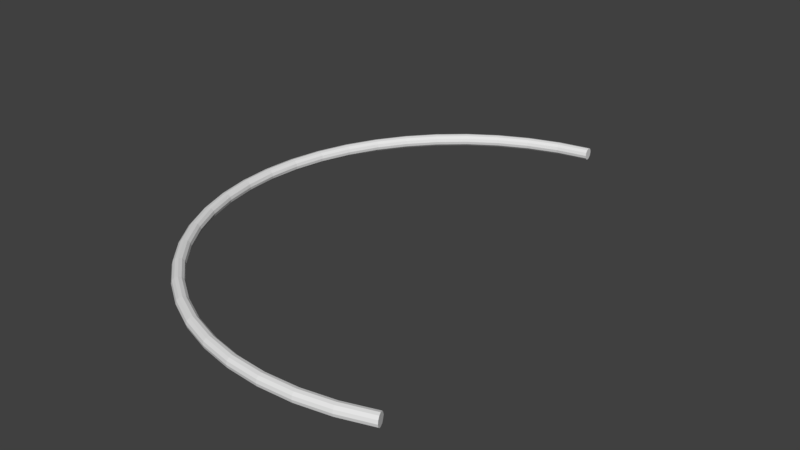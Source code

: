 # Source: 1.blend  (saved by Blender 2.79.0; exported with 4.5.12 LTS)
import bpy
from mathutils import Matrix  # noqa: F401  (used for matrix-valued properties, if any)

bpy.ops.wm.read_factory_settings(use_empty=True)
scene = bpy.context.scene
scene.name = 'Scene'

# ---- collections
col_collection_1 = bpy.data.collections.new('Collection 1'); scene.collection.children.link(col_collection_1)

# ---- world
world_world = bpy.data.worlds.new('World'); scene.world = world_world
world_world.color = (0.05088, 0.05088, 0.05088)
world_world.use_sun_shadow = False
world_world.sun_shadow_jitter_overblur = 0.0
world_world.cycles.sampling_method = 'MANUAL'

# ---- meshes
me_torus = bpy.data.meshes.new('Torus')
me_torus.from_pydata([(-2.367, 7.895, -3.007), (-2.363, 7.862, -2.882), (-2.351, 7.771, -2.79), (-2.334, 7.647, -2.757), (-2.318, 7.524, -2.79), (-2.306, 7.433, -2.882), (-2.302, 7.4, -3.007), (-2.306, 7.433, -3.132), (-2.318, 7.524, -3.223), (-2.334, 7.647, -3.257), (-2.351, 7.771, -3.223), (-2.363, 7.862, -3.132), (-3.728, 7.625, -3.007), (-3.72, 7.592, -2.882), (-3.696, 7.504, -2.79), (-3.663, 7.383, -2.757), (-3.631, 7.262, -2.79), (-3.607, 7.174, -2.882), (-3.599, 7.142, -3.007), (-3.607, 7.174, -3.132), (-3.631, 7.262, -3.223), (-3.663, 7.383, -3.257), (-3.696, 7.504, -3.223), (-3.72, 7.592, -3.132), (-5.042, 7.178, -3.007), (-5.03, 7.148, -2.882), (-4.995, 7.063, -2.79), (-4.947, 6.947, -2.757), (-4.899, 6.832, -2.79), (-4.864, 6.747, -2.882), (-4.851, 6.717, -3.007), (-4.864, 6.747, -3.132), (-4.899, 6.832, -3.223), (-4.947, 6.947, -3.257), (-4.995, 7.063, -3.223), (-5.03, 7.148, -3.132), (-6.287, 6.565, -3.007), (-6.27, 6.536, -2.882), (-6.225, 6.456, -2.79), (-6.162, 6.348, -2.757), (-6.1, 6.24, -2.79), (-6.054, 6.161, -2.882), (-6.037, 6.132, -3.007), (-6.054, 6.161, -3.132), (-6.1, 6.24, -3.223), (-6.162, 6.348, -3.257), (-6.225, 6.456, -3.223), (-6.27, 6.536, -3.132), (-7.441, 5.794, -3.007), (-7.421, 5.767, -2.882), (-7.365, 5.694, -2.79), (-7.289, 5.595, -2.757), (-7.213, 5.496, -2.79), (-7.157, 5.423, -2.882), (-7.137, 5.397, -3.007), (-7.157, 5.423, -3.132), (-7.213, 5.496, -3.223), (-7.289, 5.595, -3.257), (-7.365, 5.694, -3.223), (-7.421, 5.767, -3.132), (-8.485, 4.879, -3.007), (-8.461, 4.855, -2.882), (-8.396, 4.79, -2.79), (-8.308, 4.702, -2.757), (-8.219, 4.613, -2.79), (-8.155, 4.549, -2.882), (-8.131, 4.525, -3.007), (-8.155, 4.549, -3.132), (-8.219, 4.613, -3.223), (-8.308, 4.702, -3.257), (-8.396, 4.79, -3.223), (-8.461, 4.855, -3.132), (-9.4, 3.835, -3.007), (-9.373, 3.815, -2.882), (-9.3, 3.759, -2.79), (-9.201, 3.683, -2.757), (-9.102, 3.607, -2.79), (-9.029, 3.551, -2.882), (-9.003, 3.531, -3.007), (-9.029, 3.551, -3.132), (-9.102, 3.607, -3.223), (-9.201, 3.683, -3.257), (-9.3, 3.759, -3.223), (-9.373, 3.815, -3.132), (-10.17, 2.681, -3.007), (-10.14, 2.664, -2.882), (-10.06, 2.619, -2.79), (-9.954, 2.556, -2.757), (-9.846, 2.494, -2.79), (-9.767, 2.448, -2.882), (-9.738, 2.431, -3.007), (-9.767, 2.448, -3.132), (-9.846, 2.494, -3.223), (-9.954, 2.556, -3.257), (-10.06, 2.619, -3.223), (-10.14, 2.664, -3.132), (-10.78, 1.436, -3.007), (-10.75, 1.424, -2.882), (-10.67, 1.389, -2.79), (-10.55, 1.341, -2.757), (-10.44, 1.293, -2.79), (-10.35, 1.258, -2.882), (-10.32, 1.245, -3.007), (-10.35, 1.258, -3.132), (-10.44, 1.293, -3.223), (-10.55, 1.341, -3.257), (-10.67, 1.389, -3.223), (-10.75, 1.424, -3.132), (-11.23, 0.1222, -3.007), (-11.2, 0.1135, -2.882), (-11.11, 0.08982, -2.79), (-10.99, 0.05747, -2.757), (-10.87, 0.02511, -2.79), (-10.78, 0.001431, -2.882), (-10.75, -0.007238, -3.007), (-10.78, 0.001431, -3.132), (-10.87, 0.02511, -3.223), (-10.99, 0.05747, -3.257), (-11.11, 0.08982, -3.223), (-11.2, 0.1135, -3.132), (-11.5, -1.239, -3.007), (-11.47, -1.243, -2.882), (-11.38, -1.255, -2.79), (-11.25, -1.272, -2.757), (-11.13, -1.288, -2.79), (-11.04, -1.3, -2.882), (-11.01, -1.304, -3.007), (-11.04, -1.3, -3.132), (-11.13, -1.288, -3.223), (-11.25, -1.272, -3.257), (-11.38, -1.255, -3.223), (-11.47, -1.243, -3.132), (-11.59, -2.624, -3.007), (-11.56, -2.624, -2.882), (-11.47, -2.624, -2.79), (-11.34, -2.624, -2.757), (-11.22, -2.624, -2.79), (-11.13, -2.624, -2.882), (-11.09, -2.624, -3.007), (-11.13, -2.624, -3.132), (-11.22, -2.624, -3.223), (-11.34, -2.624, -3.257), (-11.47, -2.624, -3.223), (-11.56, -2.624, -3.132), (-11.5, -4.009, -3.007), (-11.47, -4.004, -2.882), (-11.38, -3.992, -2.79), (-11.25, -3.976, -2.757), (-11.13, -3.96, -2.79), (-11.04, -3.948, -2.882), (-11.01, -3.944, -3.007), (-11.04, -3.948, -3.132), (-11.13, -3.96, -3.223), (-11.25, -3.976, -3.257), (-11.38, -3.992, -3.223), (-11.47, -4.004, -3.132), (-11.23, -5.37, -3.007), (-11.2, -5.361, -2.882), (-11.11, -5.338, -2.79), (-10.99, -5.305, -2.757), (-10.87, -5.273, -2.79), (-10.78, -5.249, -2.882), (-10.75, -5.241, -3.007), (-10.78, -5.249, -3.132), (-10.87, -5.273, -3.223), (-10.99, -5.305, -3.257), (-11.11, -5.338, -3.223), (-11.2, -5.361, -3.132), (-10.78, -6.684, -3.007), (-10.75, -6.671, -2.882), (-10.67, -6.636, -2.79), (-10.55, -6.588, -2.757), (-10.44, -6.541, -2.79), (-10.35, -6.506, -2.882), (-10.32, -6.493, -3.007), (-10.35, -6.506, -3.132), (-10.44, -6.541, -3.223), (-10.55, -6.588, -3.257), (-10.67, -6.636, -3.223), (-10.75, -6.671, -3.132), (-10.17, -7.929, -3.007), (-10.14, -7.912, -2.882), (-10.06, -7.866, -2.79), (-9.954, -7.804, -2.757), (-9.846, -7.741, -2.79), (-9.767, -7.696, -2.882), (-9.738, -7.679, -3.007), (-9.767, -7.696, -3.132), (-9.846, -7.741, -3.223), (-9.954, -7.804, -3.257), (-10.06, -7.866, -3.223), (-10.14, -7.912, -3.132), (-9.4, -9.083, -3.007), (-9.373, -9.062, -2.882), (-9.3, -9.007, -2.79), (-9.201, -8.931, -2.757), (-9.102, -8.855, -2.79), (-9.029, -8.799, -2.882), (-9.003, -8.778, -3.007), (-9.029, -8.799, -3.132), (-9.102, -8.855, -3.223), (-9.201, -8.931, -3.257), (-9.3, -9.007, -3.223), (-9.373, -9.062, -3.132), (-8.485, -10.13, -3.007), (-8.461, -10.1, -2.882), (-8.396, -10.04, -2.79), (-8.308, -9.95, -2.757), (-8.219, -9.861, -2.79), (-8.155, -9.796, -2.882), (-8.131, -9.773, -3.007), (-8.155, -9.796, -3.132), (-8.219, -9.861, -3.223), (-8.308, -9.95, -3.257), (-8.396, -10.04, -3.223), (-8.461, -10.1, -3.132), (-7.441, -11.04, -3.007), (-7.421, -11.01, -2.882), (-7.365, -10.94, -2.79), (-7.289, -10.84, -2.757), (-7.213, -10.74, -2.79), (-7.157, -10.67, -2.882), (-7.137, -10.64, -3.007), (-7.157, -10.67, -3.132), (-7.213, -10.74, -3.223), (-7.289, -10.84, -3.257), (-7.365, -10.94, -3.223), (-7.421, -11.01, -3.132), (-6.287, -11.81, -3.007), (-6.27, -11.78, -2.882), (-6.225, -11.7, -2.79), (-6.162, -11.6, -2.757), (-6.1, -11.49, -2.79), (-6.054, -11.41, -2.882), (-6.037, -11.38, -3.007), (-6.054, -11.41, -3.132), (-6.1, -11.49, -3.223), (-6.162, -11.6, -3.257), (-6.225, -11.7, -3.223), (-6.27, -11.78, -3.132), (-5.042, -12.43, -3.007), (-5.03, -12.4, -2.882), (-4.995, -12.31, -2.79), (-4.947, -12.2, -2.757), (-4.899, -12.08, -2.79), (-4.864, -12.0, -2.882), (-4.851, -11.96, -3.007), (-4.864, -12.0, -3.132), (-4.899, -12.08, -3.223), (-4.947, -12.2, -3.257), (-4.995, -12.31, -3.223), (-5.03, -12.4, -3.132), (-3.728, -12.87, -3.007), (-3.72, -12.84, -2.882), (-3.696, -12.75, -2.79), (-3.663, -12.63, -2.757), (-3.631, -12.51, -2.79), (-3.607, -12.42, -2.882), (-3.599, -12.39, -3.007), (-3.607, -12.42, -3.132), (-3.631, -12.51, -3.223), (-3.663, -12.63, -3.257), (-3.696, -12.75, -3.223), (-3.72, -12.84, -3.132), (-2.367, -13.14, -3.007), (-2.363, -13.11, -2.882), (-2.351, -13.02, -2.79), (-2.334, -12.9, -2.757), (-2.318, -12.77, -2.79), (-2.306, -12.68, -2.882), (-2.302, -12.65, -3.007), (-2.306, -12.68, -3.132), (-2.318, -12.77, -3.223), (-2.334, -12.9, -3.257), (-2.351, -13.02, -3.223), (-2.363, -13.11, -3.132), (-0.9821, -13.23, -3.007), (-0.9821, -13.2, -2.882), (-0.9821, -13.11, -2.79), (-0.9821, -12.98, -2.757), (-0.9821, -12.86, -2.79), (-0.9821, -12.77, -2.882), (-0.9821, -12.73, -3.007), (-0.9821, -12.77, -3.132), (-0.9821, -12.86, -3.223), (-0.9821, -12.98, -3.257), (-0.9821, -13.11, -3.223), (-0.9821, -13.2, -3.132), (0.4028, -13.14, -3.007), (0.3984, -13.11, -2.882), (0.3865, -13.02, -2.79), (0.3701, -12.9, -2.757), (0.3538, -12.77, -2.79), (0.3419, -12.68, -2.882), (0.3375, -12.65, -3.007), (0.3419, -12.68, -3.132), (0.3538, -12.77, -3.223), (0.3701, -12.9, -3.257), (0.3865, -13.02, -3.223), (0.3984, -13.11, -3.132), (1.764, -12.87, -3.007), (1.755, -12.84, -2.882), (1.732, -12.75, -2.79), (1.699, -12.63, -2.757), (1.667, -12.51, -2.79), (1.643, -12.42, -2.882), (1.635, -12.39, -3.007), (1.643, -12.42, -3.132), (1.667, -12.51, -3.223), (1.699, -12.63, -3.257), (1.732, -12.75, -3.223), (1.755, -12.84, -3.132), (3.078, -12.43, -3.007), (3.065, -12.4, -2.882), (3.03, -12.31, -2.79), (2.982, -12.2, -2.757), (2.935, -12.08, -2.79), (2.9, -12.0, -2.882), (2.887, -11.96, -3.007), (2.9, -12.0, -3.132), (2.935, -12.08, -3.223), (2.982, -12.2, -3.257), (3.03, -12.31, -3.223), (3.065, -12.4, -3.132)], [], [(319, 318, 317, 316, 315, 314, 313, 312, 323, 322, 321, 320), (1, 2, 3, 4, 5, 6, 7, 8, 9, 10, 11, 0), (0, 12, 13, 1), (1, 13, 14, 2), (2, 14, 15, 3), (3, 15, 16, 4), (4, 16, 17, 5), (5, 17, 18, 6), (6, 18, 19, 7), (7, 19, 20, 8), (8, 20, 21, 9), (9, 21, 22, 10), (10, 22, 23, 11), (11, 23, 12, 0), (12, 24, 25, 13), (13, 25, 26, 14), (14, 26, 27, 15), (15, 27, 28, 16), (16, 28, 29, 17), (17, 29, 30, 18), (18, 30, 31, 19), (19, 31, 32, 20), (20, 32, 33, 21), (21, 33, 34, 22), (22, 34, 35, 23), (23, 35, 24, 12), (24, 36, 37, 25), (25, 37, 38, 26), (26, 38, 39, 27), (27, 39, 40, 28), (28, 40, 41, 29), (29, 41, 42, 30), (30, 42, 43, 31), (31, 43, 44, 32), (32, 44, 45, 33), (33, 45, 46, 34), (34, 46, 47, 35), (35, 47, 36, 24), (36, 48, 49, 37), (37, 49, 50, 38), (38, 50, 51, 39), (39, 51, 52, 40), (40, 52, 53, 41), (41, 53, 54, 42), (42, 54, 55, 43), (43, 55, 56, 44), (44, 56, 57, 45), (45, 57, 58, 46), (46, 58, 59, 47), (47, 59, 48, 36), (48, 60, 61, 49), (49, 61, 62, 50), (50, 62, 63, 51), (51, 63, 64, 52), (52, 64, 65, 53), (53, 65, 66, 54), (54, 66, 67, 55), (55, 67, 68, 56), (56, 68, 69, 57), (57, 69, 70, 58), (58, 70, 71, 59), (59, 71, 60, 48), (60, 72, 73, 61), (61, 73, 74, 62), (62, 74, 75, 63), (63, 75, 76, 64), (64, 76, 77, 65), (65, 77, 78, 66), (66, 78, 79, 67), (67, 79, 80, 68), (68, 80, 81, 69), (69, 81, 82, 70), (70, 82, 83, 71), (71, 83, 72, 60), (72, 84, 85, 73), (73, 85, 86, 74), (74, 86, 87, 75), (75, 87, 88, 76), (76, 88, 89, 77), (77, 89, 90, 78), (78, 90, 91, 79), (79, 91, 92, 80), (80, 92, 93, 81), (81, 93, 94, 82), (82, 94, 95, 83), (83, 95, 84, 72), (84, 96, 97, 85), (85, 97, 98, 86), (86, 98, 99, 87), (87, 99, 100, 88), (88, 100, 101, 89), (89, 101, 102, 90), (90, 102, 103, 91), (91, 103, 104, 92), (92, 104, 105, 93), (93, 105, 106, 94), (94, 106, 107, 95), (95, 107, 96, 84), (96, 108, 109, 97), (97, 109, 110, 98), (98, 110, 111, 99), (99, 111, 112, 100), (100, 112, 113, 101), (101, 113, 114, 102), (102, 114, 115, 103), (103, 115, 116, 104), (104, 116, 117, 105), (105, 117, 118, 106), (106, 118, 119, 107), (107, 119, 108, 96), (108, 120, 121, 109), (109, 121, 122, 110), (110, 122, 123, 111), (111, 123, 124, 112), (112, 124, 125, 113), (113, 125, 126, 114), (114, 126, 127, 115), (115, 127, 128, 116), (116, 128, 129, 117), (117, 129, 130, 118), (118, 130, 131, 119), (119, 131, 120, 108), (120, 132, 133, 121), (121, 133, 134, 122), (122, 134, 135, 123), (123, 135, 136, 124), (124, 136, 137, 125), (125, 137, 138, 126), (126, 138, 139, 127), (127, 139, 140, 128), (128, 140, 141, 129), (129, 141, 142, 130), (130, 142, 143, 131), (131, 143, 132, 120), (132, 144, 145, 133), (133, 145, 146, 134), (134, 146, 147, 135), (135, 147, 148, 136), (136, 148, 149, 137), (137, 149, 150, 138), (138, 150, 151, 139), (139, 151, 152, 140), (140, 152, 153, 141), (141, 153, 154, 142), (142, 154, 155, 143), (143, 155, 144, 132), (144, 156, 157, 145), (145, 157, 158, 146), (146, 158, 159, 147), (147, 159, 160, 148), (148, 160, 161, 149), (149, 161, 162, 150), (150, 162, 163, 151), (151, 163, 164, 152), (152, 164, 165, 153), (153, 165, 166, 154), (154, 166, 167, 155), (155, 167, 156, 144), (156, 168, 169, 157), (157, 169, 170, 158), (158, 170, 171, 159), (159, 171, 172, 160), (160, 172, 173, 161), (161, 173, 174, 162), (162, 174, 175, 163), (163, 175, 176, 164), (164, 176, 177, 165), (165, 177, 178, 166), (166, 178, 179, 167), (167, 179, 168, 156), (168, 180, 181, 169), (169, 181, 182, 170), (170, 182, 183, 171), (171, 183, 184, 172), (172, 184, 185, 173), (173, 185, 186, 174), (174, 186, 187, 175), (175, 187, 188, 176), (176, 188, 189, 177), (177, 189, 190, 178), (178, 190, 191, 179), (179, 191, 180, 168), (180, 192, 193, 181), (181, 193, 194, 182), (182, 194, 195, 183), (183, 195, 196, 184), (184, 196, 197, 185), (185, 197, 198, 186), (186, 198, 199, 187), (187, 199, 200, 188), (188, 200, 201, 189), (189, 201, 202, 190), (190, 202, 203, 191), (191, 203, 192, 180), (192, 204, 205, 193), (193, 205, 206, 194), (194, 206, 207, 195), (195, 207, 208, 196), (196, 208, 209, 197), (197, 209, 210, 198), (198, 210, 211, 199), (199, 211, 212, 200), (200, 212, 213, 201), (201, 213, 214, 202), (202, 214, 215, 203), (203, 215, 204, 192), (204, 216, 217, 205), (205, 217, 218, 206), (206, 218, 219, 207), (207, 219, 220, 208), (208, 220, 221, 209), (209, 221, 222, 210), (210, 222, 223, 211), (211, 223, 224, 212), (212, 224, 225, 213), (213, 225, 226, 214), (214, 226, 227, 215), (215, 227, 216, 204), (216, 228, 229, 217), (217, 229, 230, 218), (218, 230, 231, 219), (219, 231, 232, 220), (220, 232, 233, 221), (221, 233, 234, 222), (222, 234, 235, 223), (223, 235, 236, 224), (224, 236, 237, 225), (225, 237, 238, 226), (226, 238, 239, 227), (227, 239, 228, 216), (228, 240, 241, 229), (229, 241, 242, 230), (230, 242, 243, 231), (231, 243, 244, 232), (232, 244, 245, 233), (233, 245, 246, 234), (234, 246, 247, 235), (235, 247, 248, 236), (236, 248, 249, 237), (237, 249, 250, 238), (238, 250, 251, 239), (239, 251, 240, 228), (240, 252, 253, 241), (241, 253, 254, 242), (242, 254, 255, 243), (243, 255, 256, 244), (244, 256, 257, 245), (245, 257, 258, 246), (246, 258, 259, 247), (247, 259, 260, 248), (248, 260, 261, 249), (249, 261, 262, 250), (250, 262, 263, 251), (251, 263, 252, 240), (252, 264, 265, 253), (253, 265, 266, 254), (254, 266, 267, 255), (255, 267, 268, 256), (256, 268, 269, 257), (257, 269, 270, 258), (258, 270, 271, 259), (259, 271, 272, 260), (260, 272, 273, 261), (261, 273, 274, 262), (262, 274, 275, 263), (263, 275, 264, 252), (264, 276, 277, 265), (265, 277, 278, 266), (266, 278, 279, 267), (267, 279, 280, 268), (268, 280, 281, 269), (269, 281, 282, 270), (270, 282, 283, 271), (271, 283, 284, 272), (272, 284, 285, 273), (273, 285, 286, 274), (274, 286, 287, 275), (275, 287, 276, 264), (276, 288, 289, 277), (277, 289, 290, 278), (278, 290, 291, 279), (279, 291, 292, 280), (280, 292, 293, 281), (281, 293, 294, 282), (282, 294, 295, 283), (283, 295, 296, 284), (284, 296, 297, 285), (285, 297, 298, 286), (286, 298, 299, 287), (287, 299, 288, 276), (288, 300, 301, 289), (289, 301, 302, 290), (290, 302, 303, 291), (291, 303, 304, 292), (292, 304, 305, 293), (293, 305, 306, 294), (294, 306, 307, 295), (295, 307, 308, 296), (296, 308, 309, 297), (297, 309, 310, 298), (298, 310, 311, 299), (299, 311, 300, 288), (300, 312, 313, 301), (301, 313, 314, 302), (302, 314, 315, 303), (303, 315, 316, 304), (304, 316, 317, 305), (305, 317, 318, 306), (306, 318, 319, 307), (307, 319, 320, 308), (308, 320, 321, 309), (309, 321, 322, 310), (310, 322, 323, 311), (311, 323, 312, 300)])
me_torus.use_remesh_preserve_volume = False
me_torus.use_remesh_preserve_attributes = False
me_torus.use_mirror_vertex_groups = False
me_torus.update()

# ---- objects
ob_torus = bpy.data.objects.new('Torus', me_torus)

# ---- transforms, parenting, visibility, modifiers, constraints
ob_torus.location = (0.0, 0.0, 0.0)
ob_torus.lineart.crease_threshold = 0.0

# ---- collection membership
col_collection_1.objects.link(ob_torus)

# ---- scene / render settings (as saved in the file)
scene.frame_start = 0; scene.frame_end = 0; scene.frame_set(1)
scene.render.engine = 'BLENDER_EEVEE_NEXT'
scene.render.resolution_percentage = 50
scene.render.dither_intensity = 0.0
scene.cycles.use_denoising = False
scene.cycles.samples = 128
scene.cycles.sampling_pattern = 'TABULATED_SOBOL'
scene.cycles.use_adaptive_sampling = False
scene.cycles.use_light_tree = False
scene.cycles.blur_glossy = 0.0
scene.cycles.sample_clamp_indirect = 0.0
scene.view_settings.view_transform = 'Standard'
bpy.context.view_layer.update()

# ---- added for rendering (the .blend has no active camera and no usable light): camera, sun
cam_auto = bpy.data.cameras.new('AutoCamera')
cam_auto.lens = 50.0
cam_auto.sensor_width = 36.0
cam_auto.clip_end = 1000.0
ob_auto_camera = bpy.data.objects.new('AutoCamera', cam_auto)
scene.collection.objects.link(ob_auto_camera)
ob_auto_camera.location = (19.5469, -31.2339, 16.0363)
ob_auto_camera.rotation_euler = (1.09748, -7.21219e-08, 0.694738)
scene.camera = ob_auto_camera
light_auto_sun = bpy.data.lights.new('AutoSun', 'SUN')
light_auto_sun.energy = 3.0
light_auto_sun.angle = 0.0523599
ob_auto_sun = bpy.data.objects.new('AutoSun', light_auto_sun)
scene.collection.objects.link(ob_auto_sun)
ob_auto_sun.rotation_euler = (0.872665, 0.174533, 0.523599)
bpy.context.view_layer.update()
